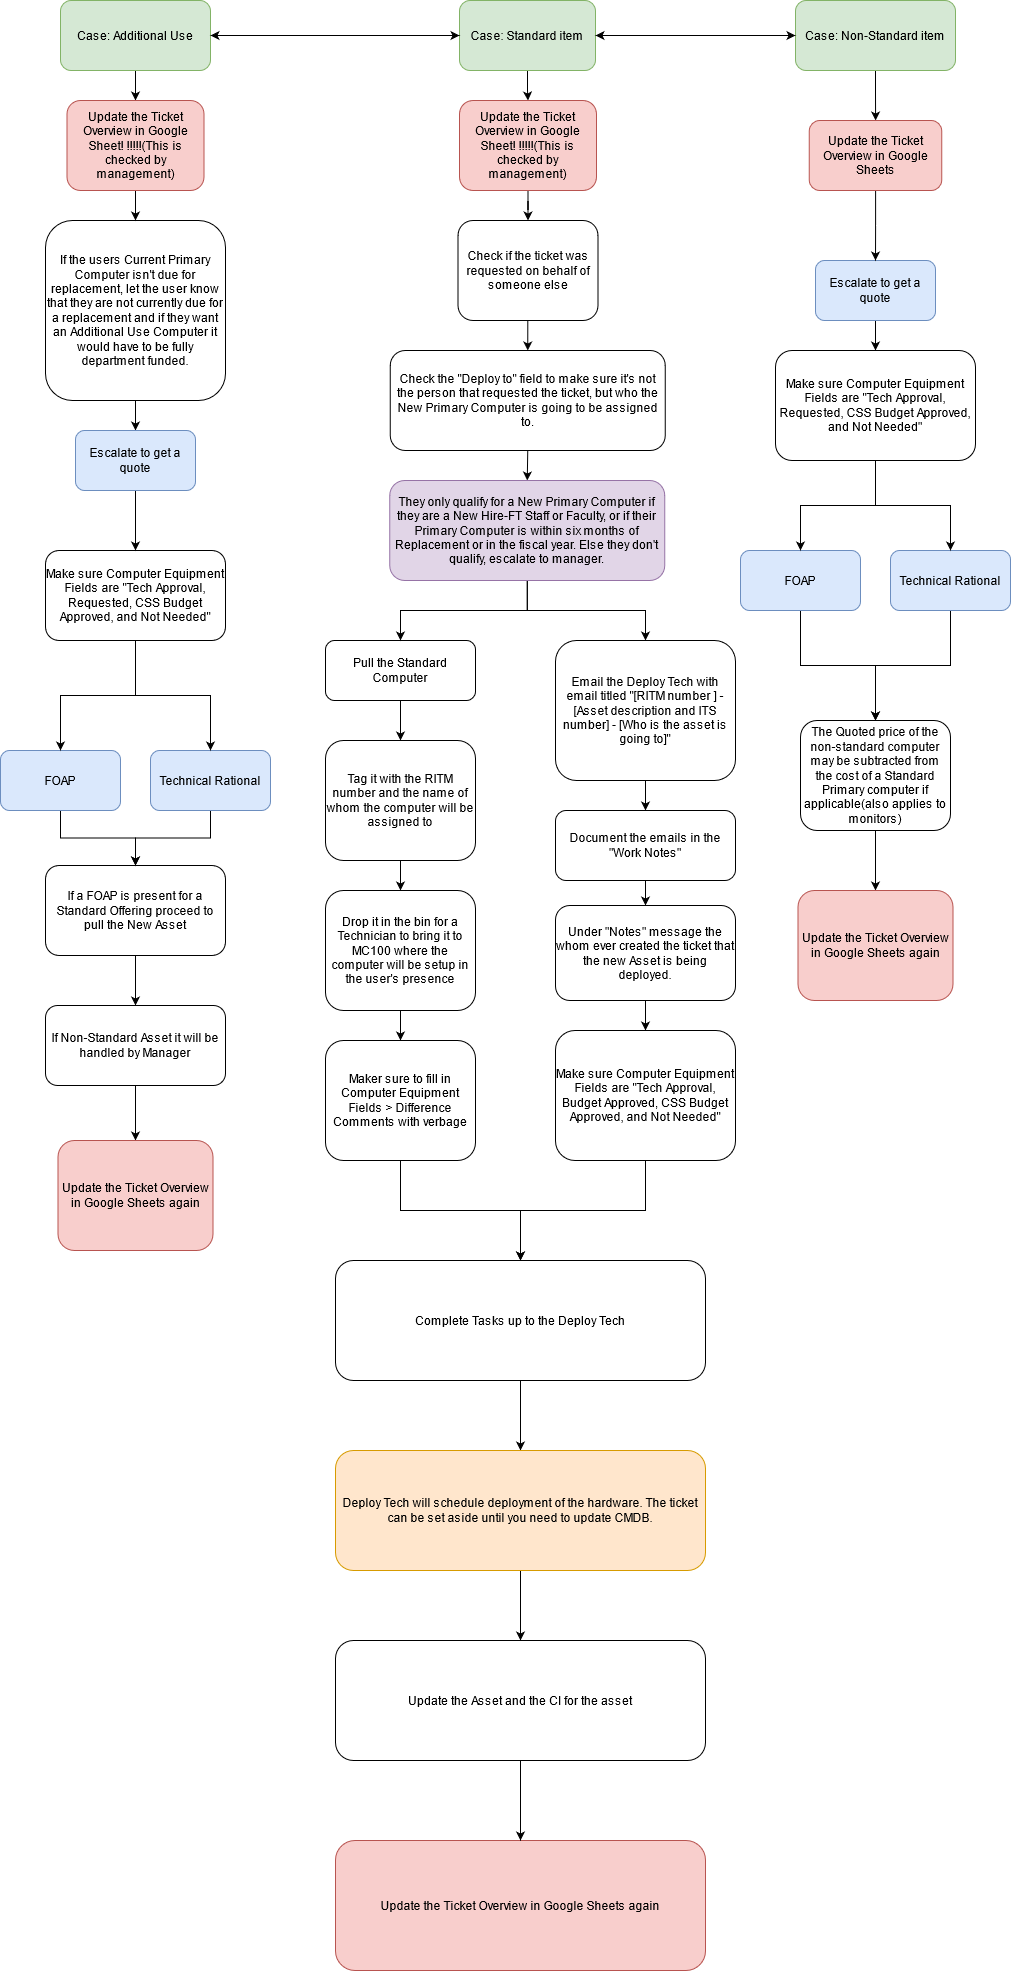

The diagram above was exported from draw.io. Its source (the exported page's mxGraphModel, read from the mxfile embedded in the PNG):
<mxGraphModel dx="2272" dy="744" grid="1" gridSize="10" guides="1" tooltips="1" connect="1" arrows="1" fold="1" page="1" pageScale="1" pageWidth="850" pageHeight="1100" math="0" shadow="0">
  <root>
    <mxCell id="0" />
    <mxCell id="1" parent="0" />
    <mxCell id="pESM4Jp2wV41oygpaXu1-20" value="" style="edgeStyle=orthogonalEdgeStyle;rounded=0;orthogonalLoop=1;jettySize=auto;html=1;" parent="1" source="P8dfZTQ2im6xK1Kg-S4o-1" target="P8dfZTQ2im6xK1Kg-S4o-12" edge="1">
      <mxGeometry relative="1" as="geometry" />
    </mxCell>
    <mxCell id="P8dfZTQ2im6xK1Kg-S4o-1" value="Case: Standard item" style="rounded=1;whiteSpace=wrap;html=1;fillColor=#d5e8d4;strokeColor=#82b366;" parent="1" vertex="1">
      <mxGeometry x="-226" y="200" width="136" height="70" as="geometry" />
    </mxCell>
    <mxCell id="a-h-4hLcfMKknu2_RdOl-2" style="edgeStyle=orthogonalEdgeStyle;rounded=0;orthogonalLoop=1;jettySize=auto;html=1;exitX=0.5;exitY=1;exitDx=0;exitDy=0;entryX=0.5;entryY=0;entryDx=0;entryDy=0;" parent="1" target="P8dfZTQ2im6xK1Kg-S4o-5" edge="1">
      <mxGeometry relative="1" as="geometry">
        <mxPoint x="-160" y="520" as="sourcePoint" />
      </mxGeometry>
    </mxCell>
    <mxCell id="P8dfZTQ2im6xK1Kg-S4o-4" value="Check if the ticket was requested on behalf of someone else" style="rounded=1;whiteSpace=wrap;html=1;" parent="1" vertex="1">
      <mxGeometry x="-227.5" y="420" width="140" height="100" as="geometry" />
    </mxCell>
    <mxCell id="a-h-4hLcfMKknu2_RdOl-3" style="edgeStyle=orthogonalEdgeStyle;rounded=0;orthogonalLoop=1;jettySize=auto;html=1;exitX=0.5;exitY=1;exitDx=0;exitDy=0;entryX=0.5;entryY=0;entryDx=0;entryDy=0;" parent="1" source="P8dfZTQ2im6xK1Kg-S4o-5" target="P8dfZTQ2im6xK1Kg-S4o-13" edge="1">
      <mxGeometry relative="1" as="geometry" />
    </mxCell>
    <mxCell id="P8dfZTQ2im6xK1Kg-S4o-5" value="Check the &quot;Deploy to&quot; field to make sure it's not the person that requested the ticket, but who the New Primary Computer is going to be assigned to." style="rounded=1;whiteSpace=wrap;html=1;" parent="1" vertex="1">
      <mxGeometry x="-295.25" y="550" width="275" height="100" as="geometry" />
    </mxCell>
    <mxCell id="pESM4Jp2wV41oygpaXu1-1" value="" style="edgeStyle=orthogonalEdgeStyle;rounded=0;orthogonalLoop=1;jettySize=auto;html=1;" parent="1" source="P8dfZTQ2im6xK1Kg-S4o-6" target="P8dfZTQ2im6xK1Kg-S4o-11" edge="1">
      <mxGeometry relative="1" as="geometry" />
    </mxCell>
    <mxCell id="P8dfZTQ2im6xK1Kg-S4o-6" value="Pull the Standard Computer" style="rounded=1;whiteSpace=wrap;html=1;" parent="1" vertex="1">
      <mxGeometry x="-360" y="840" width="150" height="60" as="geometry" />
    </mxCell>
    <mxCell id="pESM4Jp2wV41oygpaXu1-2" value="" style="edgeStyle=orthogonalEdgeStyle;rounded=0;orthogonalLoop=1;jettySize=auto;html=1;" parent="1" source="P8dfZTQ2im6xK1Kg-S4o-11" target="P8dfZTQ2im6xK1Kg-S4o-14" edge="1">
      <mxGeometry relative="1" as="geometry" />
    </mxCell>
    <mxCell id="P8dfZTQ2im6xK1Kg-S4o-11" value="Tag it with the RITM number and the name of whom the computer will be assigned to" style="rounded=1;whiteSpace=wrap;html=1;" parent="1" vertex="1">
      <mxGeometry x="-360" y="940" width="150" height="120" as="geometry" />
    </mxCell>
    <mxCell id="pESM4Jp2wV41oygpaXu1-21" value="" style="edgeStyle=orthogonalEdgeStyle;rounded=0;orthogonalLoop=1;jettySize=auto;html=1;" parent="1" source="P8dfZTQ2im6xK1Kg-S4o-12" target="P8dfZTQ2im6xK1Kg-S4o-4" edge="1">
      <mxGeometry relative="1" as="geometry" />
    </mxCell>
    <mxCell id="P8dfZTQ2im6xK1Kg-S4o-12" value="Update the Ticket Overview in Google Sheet! !!!!!(This is checked by management)" style="rounded=1;whiteSpace=wrap;html=1;fillColor=#f8cecc;strokeColor=#b85450;" parent="1" vertex="1">
      <mxGeometry x="-226" y="300" width="137" height="90" as="geometry" />
    </mxCell>
    <mxCell id="a-h-4hLcfMKknu2_RdOl-10" style="edgeStyle=orthogonalEdgeStyle;rounded=0;orthogonalLoop=1;jettySize=auto;html=1;entryX=0.5;entryY=0;entryDx=0;entryDy=0;" parent="1" source="P8dfZTQ2im6xK1Kg-S4o-13" target="P8dfZTQ2im6xK1Kg-S4o-6" edge="1">
      <mxGeometry relative="1" as="geometry" />
    </mxCell>
    <mxCell id="a-h-4hLcfMKknu2_RdOl-11" style="edgeStyle=orthogonalEdgeStyle;rounded=0;orthogonalLoop=1;jettySize=auto;html=1;entryX=0.5;entryY=0;entryDx=0;entryDy=0;" parent="1" source="P8dfZTQ2im6xK1Kg-S4o-13" target="P8dfZTQ2im6xK1Kg-S4o-16" edge="1">
      <mxGeometry relative="1" as="geometry" />
    </mxCell>
    <mxCell id="P8dfZTQ2im6xK1Kg-S4o-13" value="They only qualify for a New Primary Computer if they are a New Hire-FT Staff or Faculty, or if their Primary Computer is within six months of Replacement or in the fiscal year. Else they don't qualify, escalate to manager. " style="rounded=1;whiteSpace=wrap;html=1;fillColor=#e1d5e7;strokeColor=#9673a6;" parent="1" vertex="1">
      <mxGeometry x="-295.75" y="680" width="275" height="100" as="geometry" />
    </mxCell>
    <mxCell id="pESM4Jp2wV41oygpaXu1-3" value="" style="edgeStyle=orthogonalEdgeStyle;rounded=0;orthogonalLoop=1;jettySize=auto;html=1;" parent="1" source="P8dfZTQ2im6xK1Kg-S4o-14" target="jwDfxwKKoRVBC3AWc0rJ-2" edge="1">
      <mxGeometry relative="1" as="geometry" />
    </mxCell>
    <mxCell id="P8dfZTQ2im6xK1Kg-S4o-14" value="Drop it in the bin for a Technician to bring it to MC100 where the computer will be setup in the user's presence" style="rounded=1;whiteSpace=wrap;html=1;" parent="1" vertex="1">
      <mxGeometry x="-360" y="1090" width="150" height="120" as="geometry" />
    </mxCell>
    <mxCell id="t4AkZNr1P1Tx_5Ijxqjj-26" value="" style="edgeStyle=orthogonalEdgeStyle;rounded=0;orthogonalLoop=1;jettySize=auto;html=1;" edge="1" parent="1" source="P8dfZTQ2im6xK1Kg-S4o-15" target="t4AkZNr1P1Tx_5Ijxqjj-25">
      <mxGeometry relative="1" as="geometry" />
    </mxCell>
    <mxCell id="P8dfZTQ2im6xK1Kg-S4o-15" value="If the users Current Primary Computer isn't due for replacement, let the user know that they are not currently due for a replacement and if they want an Additional Use Computer it would have to be fully department funded." style="rounded=1;whiteSpace=wrap;html=1;" parent="1" vertex="1">
      <mxGeometry x="-640" y="420" width="180" height="180" as="geometry" />
    </mxCell>
    <mxCell id="pESM4Jp2wV41oygpaXu1-8" value="" style="edgeStyle=orthogonalEdgeStyle;rounded=0;orthogonalLoop=1;jettySize=auto;html=1;" parent="1" source="P8dfZTQ2im6xK1Kg-S4o-16" target="P8dfZTQ2im6xK1Kg-S4o-17" edge="1">
      <mxGeometry relative="1" as="geometry" />
    </mxCell>
    <mxCell id="P8dfZTQ2im6xK1Kg-S4o-16" value="Email the Deploy Tech with email titled &quot;[RITM number ] - [Asset description and ITS number] - [Who is the asset is going to]&quot;" style="rounded=1;whiteSpace=wrap;html=1;" parent="1" vertex="1">
      <mxGeometry x="-130" y="840" width="180" height="140" as="geometry" />
    </mxCell>
    <mxCell id="pESM4Jp2wV41oygpaXu1-7" value="" style="edgeStyle=orthogonalEdgeStyle;rounded=0;orthogonalLoop=1;jettySize=auto;html=1;" parent="1" source="P8dfZTQ2im6xK1Kg-S4o-17" target="P8dfZTQ2im6xK1Kg-S4o-28" edge="1">
      <mxGeometry relative="1" as="geometry" />
    </mxCell>
    <mxCell id="P8dfZTQ2im6xK1Kg-S4o-17" value="Document the emails in the &quot;Work Notes&quot; " style="rounded=1;whiteSpace=wrap;html=1;" parent="1" vertex="1">
      <mxGeometry x="-130" y="1010" width="180" height="70" as="geometry" />
    </mxCell>
    <mxCell id="t4AkZNr1P1Tx_5Ijxqjj-23" value="" style="edgeStyle=orthogonalEdgeStyle;rounded=0;orthogonalLoop=1;jettySize=auto;html=1;" edge="1" parent="1" source="P8dfZTQ2im6xK1Kg-S4o-18" target="t4AkZNr1P1Tx_5Ijxqjj-22">
      <mxGeometry relative="1" as="geometry" />
    </mxCell>
    <mxCell id="P8dfZTQ2im6xK1Kg-S4o-18" value="Escalate to get a quote" style="rounded=1;whiteSpace=wrap;html=1;fillColor=#dae8fc;strokeColor=#6c8ebf;" parent="1" vertex="1">
      <mxGeometry x="130" y="460" width="120" height="60" as="geometry" />
    </mxCell>
    <mxCell id="t4AkZNr1P1Tx_5Ijxqjj-1" style="edgeStyle=orthogonalEdgeStyle;rounded=0;orthogonalLoop=1;jettySize=auto;html=1;" edge="1" parent="1" source="P8dfZTQ2im6xK1Kg-S4o-19" target="P8dfZTQ2im6xK1Kg-S4o-21">
      <mxGeometry relative="1" as="geometry" />
    </mxCell>
    <mxCell id="P8dfZTQ2im6xK1Kg-S4o-19" value="FOAP" style="rounded=1;whiteSpace=wrap;html=1;fillColor=#dae8fc;strokeColor=#6c8ebf;" parent="1" vertex="1">
      <mxGeometry x="55" y="750" width="120" height="60" as="geometry" />
    </mxCell>
    <mxCell id="t4AkZNr1P1Tx_5Ijxqjj-2" style="edgeStyle=orthogonalEdgeStyle;rounded=0;orthogonalLoop=1;jettySize=auto;html=1;entryX=0.5;entryY=0;entryDx=0;entryDy=0;" edge="1" parent="1" source="P8dfZTQ2im6xK1Kg-S4o-20" target="P8dfZTQ2im6xK1Kg-S4o-21">
      <mxGeometry relative="1" as="geometry" />
    </mxCell>
    <mxCell id="P8dfZTQ2im6xK1Kg-S4o-20" value="Technical Rational" style="rounded=1;whiteSpace=wrap;html=1;fillColor=#dae8fc;strokeColor=#6c8ebf;" parent="1" vertex="1">
      <mxGeometry x="205" y="750" width="120" height="60" as="geometry" />
    </mxCell>
    <mxCell id="pESM4Jp2wV41oygpaXu1-12" value="" style="edgeStyle=orthogonalEdgeStyle;rounded=0;orthogonalLoop=1;jettySize=auto;html=1;" parent="1" source="P8dfZTQ2im6xK1Kg-S4o-21" target="a-h-4hLcfMKknu2_RdOl-16" edge="1">
      <mxGeometry relative="1" as="geometry" />
    </mxCell>
    <mxCell id="P8dfZTQ2im6xK1Kg-S4o-21" value="The Quoted price of the non-standard computer may be subtracted from the cost of a Standard Primary computer if applicable(also applies to monitors)" style="rounded=1;whiteSpace=wrap;html=1;" parent="1" vertex="1">
      <mxGeometry x="115" y="920" width="150" height="110" as="geometry" />
    </mxCell>
    <mxCell id="pESM4Jp2wV41oygpaXu1-18" value="" style="edgeStyle=orthogonalEdgeStyle;rounded=0;orthogonalLoop=1;jettySize=auto;html=1;" parent="1" source="P8dfZTQ2im6xK1Kg-S4o-26" target="a-h-4hLcfMKknu2_RdOl-15" edge="1">
      <mxGeometry relative="1" as="geometry" />
    </mxCell>
    <mxCell id="P8dfZTQ2im6xK1Kg-S4o-26" value="Case: Non-Standard item" style="rounded=1;whiteSpace=wrap;html=1;fillColor=#d5e8d4;strokeColor=#82b366;" parent="1" vertex="1">
      <mxGeometry x="110" y="200" width="160" height="70" as="geometry" />
    </mxCell>
    <mxCell id="pESM4Jp2wV41oygpaXu1-6" value="" style="edgeStyle=orthogonalEdgeStyle;rounded=0;orthogonalLoop=1;jettySize=auto;html=1;" parent="1" source="P8dfZTQ2im6xK1Kg-S4o-28" target="jwDfxwKKoRVBC3AWc0rJ-3" edge="1">
      <mxGeometry relative="1" as="geometry" />
    </mxCell>
    <mxCell id="P8dfZTQ2im6xK1Kg-S4o-28" value="Under &quot;Notes&quot; message the whom ever created the ticket that the new Asset is being deployed." style="rounded=1;whiteSpace=wrap;html=1;" parent="1" vertex="1">
      <mxGeometry x="-130" y="1105" width="180" height="95" as="geometry" />
    </mxCell>
    <mxCell id="pESM4Jp2wV41oygpaXu1-11" value="" style="edgeStyle=orthogonalEdgeStyle;rounded=0;orthogonalLoop=1;jettySize=auto;html=1;" parent="1" source="P8dfZTQ2im6xK1Kg-S4o-29" target="P8dfZTQ2im6xK1Kg-S4o-30" edge="1">
      <mxGeometry relative="1" as="geometry" />
    </mxCell>
    <mxCell id="P8dfZTQ2im6xK1Kg-S4o-29" value="If a FOAP is present for a Standard Offering proceed to pull the New Asset " style="rounded=1;whiteSpace=wrap;html=1;" parent="1" vertex="1">
      <mxGeometry x="-640" y="1065" width="180" height="90" as="geometry" />
    </mxCell>
    <mxCell id="t4AkZNr1P1Tx_5Ijxqjj-34" value="" style="edgeStyle=orthogonalEdgeStyle;rounded=0;orthogonalLoop=1;jettySize=auto;html=1;" edge="1" parent="1" source="P8dfZTQ2im6xK1Kg-S4o-30" target="t4AkZNr1P1Tx_5Ijxqjj-33">
      <mxGeometry relative="1" as="geometry" />
    </mxCell>
    <mxCell id="P8dfZTQ2im6xK1Kg-S4o-30" value="If Non-Standard Asset it will be handled by Manager" style="rounded=1;whiteSpace=wrap;html=1;" parent="1" vertex="1">
      <mxGeometry x="-640" y="1205" width="180" height="80" as="geometry" />
    </mxCell>
    <mxCell id="t4AkZNr1P1Tx_5Ijxqjj-7" value="" style="edgeStyle=orthogonalEdgeStyle;rounded=0;orthogonalLoop=1;jettySize=auto;html=1;" edge="1" parent="1" source="jwDfxwKKoRVBC3AWc0rJ-1" target="t4AkZNr1P1Tx_5Ijxqjj-6">
      <mxGeometry relative="1" as="geometry" />
    </mxCell>
    <mxCell id="jwDfxwKKoRVBC3AWc0rJ-1" value="Complete Tasks up to the Deploy Tech" style="rounded=1;whiteSpace=wrap;html=1;" parent="1" vertex="1">
      <mxGeometry x="-350" y="1460" width="370" height="120" as="geometry" />
    </mxCell>
    <mxCell id="pESM4Jp2wV41oygpaXu1-4" value="" style="edgeStyle=orthogonalEdgeStyle;rounded=0;orthogonalLoop=1;jettySize=auto;html=1;" parent="1" source="jwDfxwKKoRVBC3AWc0rJ-2" target="jwDfxwKKoRVBC3AWc0rJ-1" edge="1">
      <mxGeometry relative="1" as="geometry" />
    </mxCell>
    <mxCell id="jwDfxwKKoRVBC3AWc0rJ-2" value="Maker sure to fill in Computer Equipment Fields &amp;gt; Difference Comments with verbage" style="rounded=1;whiteSpace=wrap;html=1;" parent="1" vertex="1">
      <mxGeometry x="-360" y="1240" width="150" height="120" as="geometry" />
    </mxCell>
    <mxCell id="pESM4Jp2wV41oygpaXu1-5" value="" style="edgeStyle=orthogonalEdgeStyle;rounded=0;orthogonalLoop=1;jettySize=auto;html=1;" parent="1" source="jwDfxwKKoRVBC3AWc0rJ-3" target="jwDfxwKKoRVBC3AWc0rJ-1" edge="1">
      <mxGeometry relative="1" as="geometry" />
    </mxCell>
    <mxCell id="jwDfxwKKoRVBC3AWc0rJ-3" value="&lt;div&gt;Make sure Computer Equipment Fields are &quot;Tech Approval, Budget Approved, CSS Budget Approved, and Not Needed&quot;&lt;/div&gt;" style="rounded=1;whiteSpace=wrap;html=1;" parent="1" vertex="1">
      <mxGeometry x="-130" y="1230" width="180" height="130" as="geometry" />
    </mxCell>
    <mxCell id="a-h-4hLcfMKknu2_RdOl-13" value="Update the Ticket Overview in Google Sheets again" style="rounded=1;whiteSpace=wrap;html=1;fillColor=#f8cecc;strokeColor=#b85450;" parent="1" vertex="1">
      <mxGeometry x="-350" y="2040" width="370" height="130" as="geometry" />
    </mxCell>
    <mxCell id="pESM4Jp2wV41oygpaXu1-19" value="" style="edgeStyle=orthogonalEdgeStyle;rounded=0;orthogonalLoop=1;jettySize=auto;html=1;" parent="1" source="a-h-4hLcfMKknu2_RdOl-15" target="P8dfZTQ2im6xK1Kg-S4o-18" edge="1">
      <mxGeometry relative="1" as="geometry" />
    </mxCell>
    <mxCell id="a-h-4hLcfMKknu2_RdOl-15" value="Update the Ticket Overview in Google Sheets " style="rounded=1;whiteSpace=wrap;html=1;fillColor=#f8cecc;strokeColor=#b85450;" parent="1" vertex="1">
      <mxGeometry x="123.75" y="320" width="132.5" height="70" as="geometry" />
    </mxCell>
    <mxCell id="a-h-4hLcfMKknu2_RdOl-16" value="Update the Ticket Overview in Google Sheets again" style="rounded=1;whiteSpace=wrap;html=1;fillColor=#f8cecc;strokeColor=#b85450;" parent="1" vertex="1">
      <mxGeometry x="112.5" y="1090" width="155" height="110" as="geometry" />
    </mxCell>
    <mxCell id="pESM4Jp2wV41oygpaXu1-14" value="" style="edgeStyle=orthogonalEdgeStyle;rounded=0;orthogonalLoop=1;jettySize=auto;html=1;" parent="1" source="a-h-4hLcfMKknu2_RdOl-17" target="a-h-4hLcfMKknu2_RdOl-13" edge="1">
      <mxGeometry relative="1" as="geometry" />
    </mxCell>
    <mxCell id="a-h-4hLcfMKknu2_RdOl-17" value="Update the Asset and the CI for the asset " style="rounded=1;whiteSpace=wrap;html=1;" parent="1" vertex="1">
      <mxGeometry x="-350" y="1840" width="370" height="120" as="geometry" />
    </mxCell>
    <mxCell id="pESM4Jp2wV41oygpaXu1-16" value="" style="endArrow=classic;startArrow=classic;html=1;rounded=0;entryX=0;entryY=0.5;entryDx=0;entryDy=0;exitX=1;exitY=0.5;exitDx=0;exitDy=0;" parent="1" source="P8dfZTQ2im6xK1Kg-S4o-1" target="P8dfZTQ2im6xK1Kg-S4o-26" edge="1">
      <mxGeometry width="50" height="50" relative="1" as="geometry">
        <mxPoint x="-120" y="290" as="sourcePoint" />
        <mxPoint x="-70" y="240" as="targetPoint" />
      </mxGeometry>
    </mxCell>
    <mxCell id="t4AkZNr1P1Tx_5Ijxqjj-36" value="" style="edgeStyle=orthogonalEdgeStyle;rounded=0;orthogonalLoop=1;jettySize=auto;html=1;" edge="1" parent="1" source="t4AkZNr1P1Tx_5Ijxqjj-3" target="t4AkZNr1P1Tx_5Ijxqjj-35">
      <mxGeometry relative="1" as="geometry" />
    </mxCell>
    <mxCell id="t4AkZNr1P1Tx_5Ijxqjj-3" value="Case: Additional Use" style="rounded=1;whiteSpace=wrap;html=1;fillColor=#d5e8d4;strokeColor=#82b366;" vertex="1" parent="1">
      <mxGeometry x="-625" y="200" width="150" height="70" as="geometry" />
    </mxCell>
    <mxCell id="t4AkZNr1P1Tx_5Ijxqjj-5" value="" style="endArrow=classic;startArrow=classic;html=1;rounded=0;exitX=1;exitY=0.5;exitDx=0;exitDy=0;entryX=0;entryY=0.5;entryDx=0;entryDy=0;" edge="1" parent="1" source="t4AkZNr1P1Tx_5Ijxqjj-3" target="P8dfZTQ2im6xK1Kg-S4o-1">
      <mxGeometry width="50" height="50" relative="1" as="geometry">
        <mxPoint x="-180" y="520" as="sourcePoint" />
        <mxPoint x="-130" y="470" as="targetPoint" />
      </mxGeometry>
    </mxCell>
    <mxCell id="t4AkZNr1P1Tx_5Ijxqjj-8" value="" style="edgeStyle=orthogonalEdgeStyle;rounded=0;orthogonalLoop=1;jettySize=auto;html=1;" edge="1" parent="1" source="t4AkZNr1P1Tx_5Ijxqjj-6" target="a-h-4hLcfMKknu2_RdOl-17">
      <mxGeometry relative="1" as="geometry" />
    </mxCell>
    <mxCell id="t4AkZNr1P1Tx_5Ijxqjj-6" value="Deploy Tech will schedule deployment of the hardware. The ticket can be set aside until you need to update CMDB." style="rounded=1;whiteSpace=wrap;html=1;fillColor=#ffe6cc;strokeColor=#d79b00;" vertex="1" parent="1">
      <mxGeometry x="-350" y="1650" width="370" height="120" as="geometry" />
    </mxCell>
    <mxCell id="t4AkZNr1P1Tx_5Ijxqjj-15" value="" style="edgeStyle=orthogonalEdgeStyle;rounded=0;orthogonalLoop=1;jettySize=auto;html=1;" edge="1" parent="1" source="t4AkZNr1P1Tx_5Ijxqjj-12" target="P8dfZTQ2im6xK1Kg-S4o-29">
      <mxGeometry relative="1" as="geometry" />
    </mxCell>
    <mxCell id="t4AkZNr1P1Tx_5Ijxqjj-12" value="FOAP" style="rounded=1;whiteSpace=wrap;html=1;fillColor=#dae8fc;strokeColor=#6c8ebf;" vertex="1" parent="1">
      <mxGeometry x="-685" y="950" width="120" height="60" as="geometry" />
    </mxCell>
    <mxCell id="t4AkZNr1P1Tx_5Ijxqjj-16" value="" style="edgeStyle=orthogonalEdgeStyle;rounded=0;orthogonalLoop=1;jettySize=auto;html=1;" edge="1" parent="1" source="t4AkZNr1P1Tx_5Ijxqjj-13" target="P8dfZTQ2im6xK1Kg-S4o-29">
      <mxGeometry relative="1" as="geometry" />
    </mxCell>
    <mxCell id="t4AkZNr1P1Tx_5Ijxqjj-13" value="Technical Rational" style="rounded=1;whiteSpace=wrap;html=1;fillColor=#dae8fc;strokeColor=#6c8ebf;" vertex="1" parent="1">
      <mxGeometry x="-535" y="950" width="120" height="60" as="geometry" />
    </mxCell>
    <mxCell id="t4AkZNr1P1Tx_5Ijxqjj-28" style="edgeStyle=orthogonalEdgeStyle;rounded=0;orthogonalLoop=1;jettySize=auto;html=1;entryX=0.5;entryY=0;entryDx=0;entryDy=0;" edge="1" parent="1" source="t4AkZNr1P1Tx_5Ijxqjj-17" target="t4AkZNr1P1Tx_5Ijxqjj-12">
      <mxGeometry relative="1" as="geometry" />
    </mxCell>
    <mxCell id="t4AkZNr1P1Tx_5Ijxqjj-30" style="edgeStyle=orthogonalEdgeStyle;rounded=0;orthogonalLoop=1;jettySize=auto;html=1;" edge="1" parent="1" source="t4AkZNr1P1Tx_5Ijxqjj-17" target="t4AkZNr1P1Tx_5Ijxqjj-13">
      <mxGeometry relative="1" as="geometry" />
    </mxCell>
    <mxCell id="t4AkZNr1P1Tx_5Ijxqjj-17" value="&lt;br&gt;&lt;div&gt;Make sure Computer Equipment Fields are &quot;Tech Approval, Requested, CSS Budget Approved, and Not Needed&quot;&lt;/div&gt;&lt;br&gt;" style="rounded=1;whiteSpace=wrap;html=1;" vertex="1" parent="1">
      <mxGeometry x="-640" y="750" width="180" height="90" as="geometry" />
    </mxCell>
    <mxCell id="t4AkZNr1P1Tx_5Ijxqjj-31" value="" style="edgeStyle=orthogonalEdgeStyle;rounded=0;orthogonalLoop=1;jettySize=auto;html=1;" edge="1" parent="1" source="t4AkZNr1P1Tx_5Ijxqjj-22" target="P8dfZTQ2im6xK1Kg-S4o-20">
      <mxGeometry relative="1" as="geometry" />
    </mxCell>
    <mxCell id="t4AkZNr1P1Tx_5Ijxqjj-32" style="edgeStyle=orthogonalEdgeStyle;rounded=0;orthogonalLoop=1;jettySize=auto;html=1;entryX=0.5;entryY=0;entryDx=0;entryDy=0;" edge="1" parent="1" source="t4AkZNr1P1Tx_5Ijxqjj-22" target="P8dfZTQ2im6xK1Kg-S4o-19">
      <mxGeometry relative="1" as="geometry" />
    </mxCell>
    <mxCell id="t4AkZNr1P1Tx_5Ijxqjj-22" value="&lt;br&gt;&lt;div&gt;Make sure Computer Equipment Fields are &quot;Tech Approval, Requested, CSS Budget Approved, and Not Needed&quot;&lt;/div&gt;&lt;br&gt;" style="rounded=1;whiteSpace=wrap;html=1;" vertex="1" parent="1">
      <mxGeometry x="90" y="550" width="200" height="110" as="geometry" />
    </mxCell>
    <mxCell id="t4AkZNr1P1Tx_5Ijxqjj-27" value="" style="edgeStyle=orthogonalEdgeStyle;rounded=0;orthogonalLoop=1;jettySize=auto;html=1;" edge="1" parent="1" source="t4AkZNr1P1Tx_5Ijxqjj-25" target="t4AkZNr1P1Tx_5Ijxqjj-17">
      <mxGeometry relative="1" as="geometry" />
    </mxCell>
    <mxCell id="t4AkZNr1P1Tx_5Ijxqjj-25" value="Escalate to get a quote" style="rounded=1;whiteSpace=wrap;html=1;fillColor=#dae8fc;strokeColor=#6c8ebf;" vertex="1" parent="1">
      <mxGeometry x="-610" y="630" width="120" height="60" as="geometry" />
    </mxCell>
    <mxCell id="t4AkZNr1P1Tx_5Ijxqjj-33" value="Update the Ticket Overview in Google Sheets again" style="rounded=1;whiteSpace=wrap;html=1;fillColor=#f8cecc;strokeColor=#b85450;" vertex="1" parent="1">
      <mxGeometry x="-627.5" y="1340" width="155" height="110" as="geometry" />
    </mxCell>
    <mxCell id="t4AkZNr1P1Tx_5Ijxqjj-37" value="" style="edgeStyle=orthogonalEdgeStyle;rounded=0;orthogonalLoop=1;jettySize=auto;html=1;" edge="1" parent="1" source="t4AkZNr1P1Tx_5Ijxqjj-35" target="P8dfZTQ2im6xK1Kg-S4o-15">
      <mxGeometry relative="1" as="geometry" />
    </mxCell>
    <mxCell id="t4AkZNr1P1Tx_5Ijxqjj-35" value="Update the Ticket Overview in Google Sheet! !!!!!(This is checked by management)" style="rounded=1;whiteSpace=wrap;html=1;fillColor=#f8cecc;strokeColor=#b85450;" vertex="1" parent="1">
      <mxGeometry x="-618.5" y="300" width="137" height="90" as="geometry" />
    </mxCell>
  </root>
</mxGraphModel>